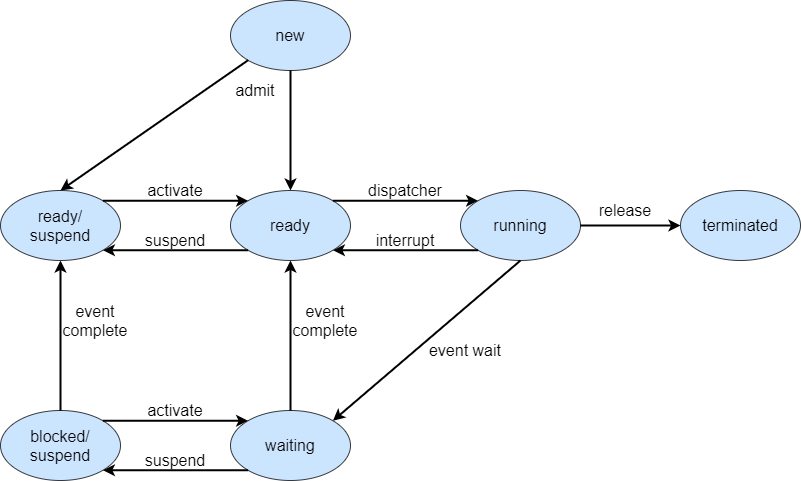

The diagram above was exported from draw.io. Its source (the exported page's mxGraphModel, read from the mxfile embedded in the PNG):
<mxGraphModel dx="1038" dy="607" grid="1" gridSize="10" guides="1" tooltips="1" connect="1" arrows="1" fold="1" page="1" pageScale="1" pageWidth="850" pageHeight="1100" math="0" shadow="0">
  <root>
    <mxCell id="0" />
    <mxCell id="1" parent="0" />
    <mxCell id="65AjQPE9QCgX-U_bmLHc-1" value="&lt;font style=&quot;font-size: 16px&quot;&gt;new&lt;/font&gt;" style="ellipse;whiteSpace=wrap;html=1;fillColor=#cce5ff;strokeColor=#36393d;" parent="1" vertex="1">
      <mxGeometry x="400" y="130" width="120" height="70" as="geometry" />
    </mxCell>
    <mxCell id="65AjQPE9QCgX-U_bmLHc-2" value="&lt;font style=&quot;font-size: 16px&quot;&gt;ready&lt;/font&gt;" style="ellipse;whiteSpace=wrap;html=1;fillColor=#cce5ff;strokeColor=#36393d;" parent="1" vertex="1">
      <mxGeometry x="400" y="320" width="120" height="70" as="geometry" />
    </mxCell>
    <mxCell id="65AjQPE9QCgX-U_bmLHc-3" value="&lt;font style=&quot;font-size: 16px&quot;&gt;running&lt;/font&gt;" style="ellipse;whiteSpace=wrap;html=1;fillColor=#cce5ff;strokeColor=#36393d;" parent="1" vertex="1">
      <mxGeometry x="630" y="320" width="120" height="70" as="geometry" />
    </mxCell>
    <mxCell id="65AjQPE9QCgX-U_bmLHc-4" value="&lt;font style=&quot;font-size: 16px&quot;&gt;terminated&lt;/font&gt;" style="ellipse;whiteSpace=wrap;html=1;fillColor=#cce5ff;strokeColor=#36393d;" parent="1" vertex="1">
      <mxGeometry x="850" y="320" width="120" height="70" as="geometry" />
    </mxCell>
    <mxCell id="65AjQPE9QCgX-U_bmLHc-5" value="&lt;span style=&quot;font-size: 16px&quot;&gt;waiting&lt;/span&gt;" style="ellipse;whiteSpace=wrap;html=1;fillColor=#cce5ff;strokeColor=#36393d;" parent="1" vertex="1">
      <mxGeometry x="400" y="540" width="120" height="70" as="geometry" />
    </mxCell>
    <mxCell id="65AjQPE9QCgX-U_bmLHc-6" value="&lt;font style=&quot;font-size: 16px&quot;&gt;blocked/&lt;br&gt;suspend&lt;/font&gt;" style="ellipse;whiteSpace=wrap;html=1;fillColor=#cce5ff;strokeColor=#36393d;" parent="1" vertex="1">
      <mxGeometry x="170" y="540" width="120" height="70" as="geometry" />
    </mxCell>
    <mxCell id="65AjQPE9QCgX-U_bmLHc-7" value="" style="endArrow=classic;html=1;exitX=0.5;exitY=1;exitDx=0;exitDy=0;entryX=0.5;entryY=0;entryDx=0;entryDy=0;strokeWidth=2;" parent="1" source="65AjQPE9QCgX-U_bmLHc-1" target="65AjQPE9QCgX-U_bmLHc-2" edge="1">
      <mxGeometry width="50" height="50" relative="1" as="geometry">
        <mxPoint x="830" y="260" as="sourcePoint" />
        <mxPoint x="620" y="175" as="targetPoint" />
      </mxGeometry>
    </mxCell>
    <mxCell id="65AjQPE9QCgX-U_bmLHc-8" value="" style="endArrow=classic;html=1;exitX=1;exitY=0;exitDx=0;exitDy=0;entryX=0;entryY=0;entryDx=0;entryDy=0;strokeWidth=2;" parent="1" source="65AjQPE9QCgX-U_bmLHc-2" target="65AjQPE9QCgX-U_bmLHc-3" edge="1">
      <mxGeometry width="50" height="50" relative="1" as="geometry">
        <mxPoint x="320" y="365" as="sourcePoint" />
        <mxPoint x="410" y="365" as="targetPoint" />
      </mxGeometry>
    </mxCell>
    <mxCell id="65AjQPE9QCgX-U_bmLHc-9" value="" style="endArrow=classic;html=1;exitX=0;exitY=1;exitDx=0;exitDy=0;entryX=1;entryY=1;entryDx=0;entryDy=0;strokeWidth=2;" parent="1" source="65AjQPE9QCgX-U_bmLHc-3" target="65AjQPE9QCgX-U_bmLHc-2" edge="1">
      <mxGeometry width="50" height="50" relative="1" as="geometry">
        <mxPoint x="330" y="375" as="sourcePoint" />
        <mxPoint x="420" y="375" as="targetPoint" />
      </mxGeometry>
    </mxCell>
    <mxCell id="65AjQPE9QCgX-U_bmLHc-10" value="" style="endArrow=classic;html=1;exitX=1;exitY=0.5;exitDx=0;exitDy=0;entryX=0;entryY=0.5;entryDx=0;entryDy=0;strokeWidth=2;" parent="1" source="65AjQPE9QCgX-U_bmLHc-3" target="65AjQPE9QCgX-U_bmLHc-4" edge="1">
      <mxGeometry width="50" height="50" relative="1" as="geometry">
        <mxPoint x="657.573593128807" y="389.74873734152914" as="sourcePoint" />
        <mxPoint x="512.426406871193" y="389.74873734152925" as="targetPoint" />
      </mxGeometry>
    </mxCell>
    <mxCell id="65AjQPE9QCgX-U_bmLHc-11" value="" style="endArrow=classic;html=1;exitX=0.5;exitY=1;exitDx=0;exitDy=0;entryX=1;entryY=0;entryDx=0;entryDy=0;strokeWidth=2;" parent="1" source="65AjQPE9QCgX-U_bmLHc-3" target="65AjQPE9QCgX-U_bmLHc-5" edge="1">
      <mxGeometry width="50" height="50" relative="1" as="geometry">
        <mxPoint x="760" y="365" as="sourcePoint" />
        <mxPoint x="860" y="365" as="targetPoint" />
      </mxGeometry>
    </mxCell>
    <mxCell id="65AjQPE9QCgX-U_bmLHc-12" value="" style="endArrow=classic;html=1;exitX=0.5;exitY=0;exitDx=0;exitDy=0;strokeWidth=2;entryX=0.5;entryY=1;entryDx=0;entryDy=0;" parent="1" source="65AjQPE9QCgX-U_bmLHc-5" target="65AjQPE9QCgX-U_bmLHc-2" edge="1">
      <mxGeometry width="50" height="50" relative="1" as="geometry">
        <mxPoint x="700" y="400" as="sourcePoint" />
        <mxPoint x="480" y="380" as="targetPoint" />
      </mxGeometry>
    </mxCell>
    <mxCell id="65AjQPE9QCgX-U_bmLHc-13" value="" style="endArrow=classic;html=1;exitX=0.5;exitY=0;exitDx=0;exitDy=0;entryX=0.5;entryY=1;entryDx=0;entryDy=0;strokeWidth=2;" parent="1" source="65AjQPE9QCgX-U_bmLHc-6" target="65AjQPE9QCgX-U_bmLHc-35" edge="1">
      <mxGeometry width="50" height="50" relative="1" as="geometry">
        <mxPoint x="665.56" y="515.1800000000001" as="sourcePoint" />
        <mxPoint x="497.5999999999999" y="400.77" as="targetPoint" />
      </mxGeometry>
    </mxCell>
    <mxCell id="65AjQPE9QCgX-U_bmLHc-14" value="" style="endArrow=classic;html=1;exitX=0;exitY=1;exitDx=0;exitDy=0;entryX=1;entryY=1;entryDx=0;entryDy=0;strokeWidth=2;" parent="1" source="65AjQPE9QCgX-U_bmLHc-5" target="65AjQPE9QCgX-U_bmLHc-6" edge="1">
      <mxGeometry width="50" height="50" relative="1" as="geometry">
        <mxPoint x="470" y="510" as="sourcePoint" />
        <mxPoint x="470" y="400" as="targetPoint" />
      </mxGeometry>
    </mxCell>
    <mxCell id="65AjQPE9QCgX-U_bmLHc-15" value="&lt;font style=&quot;font-size: 16px&quot;&gt;admit&lt;/font&gt;" style="text;html=1;strokeColor=none;fillColor=none;align=center;verticalAlign=middle;whiteSpace=wrap;rounded=0;" parent="1" vertex="1">
      <mxGeometry x="405" y="210" width="40" height="20" as="geometry" />
    </mxCell>
    <mxCell id="65AjQPE9QCgX-U_bmLHc-16" value="&lt;font style=&quot;font-size: 16px&quot;&gt;dispatcher&lt;/font&gt;" style="text;html=1;strokeColor=none;fillColor=none;align=center;verticalAlign=middle;whiteSpace=wrap;rounded=0;" parent="1" vertex="1">
      <mxGeometry x="530" y="310" width="90" height="20" as="geometry" />
    </mxCell>
    <mxCell id="65AjQPE9QCgX-U_bmLHc-17" value="&lt;span style=&quot;font-size: 16px&quot;&gt;interrupt&lt;/span&gt;" style="text;html=1;strokeColor=none;fillColor=none;align=center;verticalAlign=middle;whiteSpace=wrap;rounded=0;" parent="1" vertex="1">
      <mxGeometry x="510" y="360" width="130" height="20" as="geometry" />
    </mxCell>
    <mxCell id="65AjQPE9QCgX-U_bmLHc-20" value="&lt;span style=&quot;font-size: 16px&quot;&gt;release&lt;/span&gt;" style="text;html=1;strokeColor=none;fillColor=none;align=center;verticalAlign=middle;whiteSpace=wrap;rounded=0;" parent="1" vertex="1">
      <mxGeometry x="730" y="330" width="130" height="20" as="geometry" />
    </mxCell>
    <mxCell id="65AjQPE9QCgX-U_bmLHc-21" value="&lt;span style=&quot;font-size: 16px&quot;&gt;event wait&lt;/span&gt;" style="text;html=1;strokeColor=none;fillColor=none;align=center;verticalAlign=middle;whiteSpace=wrap;rounded=0;" parent="1" vertex="1">
      <mxGeometry x="570" y="470" width="130" height="20" as="geometry" />
    </mxCell>
    <mxCell id="65AjQPE9QCgX-U_bmLHc-22" value="&lt;span style=&quot;font-size: 16px&quot;&gt;event&lt;br&gt;complete&lt;br&gt;&lt;/span&gt;" style="text;html=1;strokeColor=none;fillColor=none;align=center;verticalAlign=middle;whiteSpace=wrap;rounded=0;" parent="1" vertex="1">
      <mxGeometry x="430" y="440" width="130" height="20" as="geometry" />
    </mxCell>
    <mxCell id="65AjQPE9QCgX-U_bmLHc-24" value="&lt;span style=&quot;font-size: 16px&quot;&gt;suspend&lt;/span&gt;" style="text;html=1;strokeColor=none;fillColor=none;align=center;verticalAlign=middle;whiteSpace=wrap;rounded=0;" parent="1" vertex="1">
      <mxGeometry x="280" y="580" width="130" height="20" as="geometry" />
    </mxCell>
    <mxCell id="65AjQPE9QCgX-U_bmLHc-26" value="&lt;span style=&quot;font-size: 16px&quot;&gt;activate&lt;/span&gt;" style="text;html=1;strokeColor=none;fillColor=none;align=center;verticalAlign=middle;whiteSpace=wrap;rounded=0;" parent="1" vertex="1">
      <mxGeometry x="280" y="310" width="130" height="20" as="geometry" />
    </mxCell>
    <mxCell id="65AjQPE9QCgX-U_bmLHc-32" value="" style="endArrow=classic;html=1;exitX=1;exitY=0;exitDx=0;exitDy=0;entryX=0;entryY=0;entryDx=0;entryDy=0;strokeWidth=2;" parent="1" source="65AjQPE9QCgX-U_bmLHc-6" target="65AjQPE9QCgX-U_bmLHc-5" edge="1">
      <mxGeometry width="50" height="50" relative="1" as="geometry">
        <mxPoint x="657.573593128807" y="609.7487373415292" as="sourcePoint" />
        <mxPoint x="512.426406871193" y="609.7487373415292" as="targetPoint" />
      </mxGeometry>
    </mxCell>
    <mxCell id="65AjQPE9QCgX-U_bmLHc-33" value="&lt;span style=&quot;font-size: 16px&quot;&gt;activate&lt;/span&gt;" style="text;html=1;strokeColor=none;fillColor=none;align=center;verticalAlign=middle;whiteSpace=wrap;rounded=0;" parent="1" vertex="1">
      <mxGeometry x="280" y="530" width="130" height="20" as="geometry" />
    </mxCell>
    <mxCell id="65AjQPE9QCgX-U_bmLHc-35" value="&lt;font style=&quot;font-size: 16px&quot;&gt;ready/&lt;br&gt;suspend&lt;/font&gt;" style="ellipse;whiteSpace=wrap;html=1;fillColor=#cce5ff;strokeColor=#36393d;" parent="1" vertex="1">
      <mxGeometry x="170" y="320" width="120" height="70" as="geometry" />
    </mxCell>
    <mxCell id="65AjQPE9QCgX-U_bmLHc-38" value="" style="endArrow=classic;html=1;exitX=1;exitY=0;exitDx=0;exitDy=0;entryX=0;entryY=0;entryDx=0;entryDy=0;strokeWidth=2;" parent="1" source="65AjQPE9QCgX-U_bmLHc-35" target="65AjQPE9QCgX-U_bmLHc-2" edge="1">
      <mxGeometry width="50" height="50" relative="1" as="geometry">
        <mxPoint x="512.426406871193" y="340.25126265847086" as="sourcePoint" />
        <mxPoint x="657.573593128807" y="340.25126265847075" as="targetPoint" />
      </mxGeometry>
    </mxCell>
    <mxCell id="65AjQPE9QCgX-U_bmLHc-39" value="" style="endArrow=classic;html=1;exitX=0;exitY=1;exitDx=0;exitDy=0;entryX=1;entryY=1;entryDx=0;entryDy=0;strokeWidth=2;" parent="1" source="65AjQPE9QCgX-U_bmLHc-2" target="65AjQPE9QCgX-U_bmLHc-35" edge="1">
      <mxGeometry width="50" height="50" relative="1" as="geometry">
        <mxPoint x="292.42640687119297" y="340.25126265847075" as="sourcePoint" />
        <mxPoint x="427.57359312880703" y="340.25126265847075" as="targetPoint" />
      </mxGeometry>
    </mxCell>
    <mxCell id="65AjQPE9QCgX-U_bmLHc-40" value="&lt;span style=&quot;font-size: 16px&quot;&gt;suspend&lt;/span&gt;" style="text;html=1;strokeColor=none;fillColor=none;align=center;verticalAlign=middle;whiteSpace=wrap;rounded=0;" parent="1" vertex="1">
      <mxGeometry x="280" y="360" width="130" height="20" as="geometry" />
    </mxCell>
    <mxCell id="65AjQPE9QCgX-U_bmLHc-44" value="" style="endArrow=classic;html=1;strokeWidth=2;exitX=0;exitY=1;exitDx=0;exitDy=0;entryX=0.5;entryY=0;entryDx=0;entryDy=0;" parent="1" source="65AjQPE9QCgX-U_bmLHc-1" target="65AjQPE9QCgX-U_bmLHc-35" edge="1">
      <mxGeometry width="50" height="50" relative="1" as="geometry">
        <mxPoint x="590" y="430" as="sourcePoint" />
        <mxPoint x="640" y="380" as="targetPoint" />
      </mxGeometry>
    </mxCell>
    <mxCell id="Expgb_fQWIegflNWvijZ-1" value="&lt;span style=&quot;font-size: 16px&quot;&gt;event&lt;br&gt;complete&lt;br&gt;&lt;/span&gt;" style="text;html=1;strokeColor=none;fillColor=none;align=center;verticalAlign=middle;whiteSpace=wrap;rounded=0;" vertex="1" parent="1">
      <mxGeometry x="200" y="440" width="130" height="20" as="geometry" />
    </mxCell>
  </root>
</mxGraphModel>